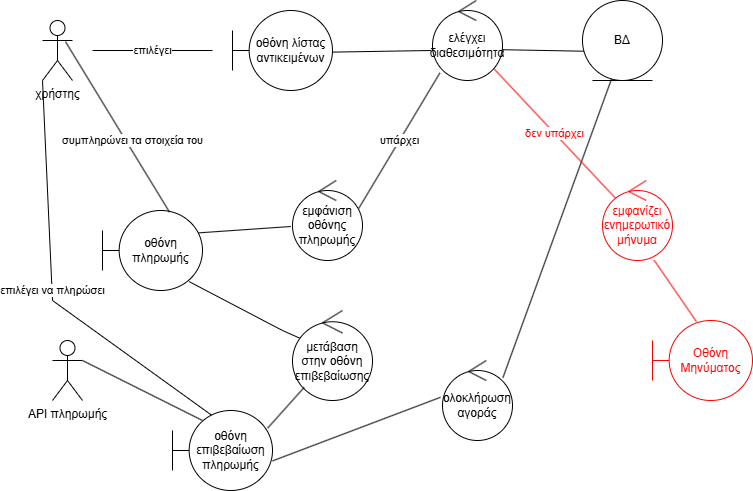

The diagram above was exported from draw.io. Its source (the exported page's mxGraphModel, read from the mxfile embedded in the PNG):
<mxGraphModel dx="1869" dy="527" grid="1" gridSize="10" guides="1" tooltips="1" connect="1" arrows="1" fold="1" page="1" pageScale="1" pageWidth="827" pageHeight="1169" math="0" shadow="0">
  <root>
    <mxCell id="0" />
    <mxCell id="1" parent="0" />
    <mxCell id="Bi7qytgdf60fk5kuqEqs-1" value="χρήστης" style="shape=umlActor;verticalLabelPosition=bottom;verticalAlign=top;html=1;outlineConnect=0;" parent="1" vertex="1">
      <mxGeometry x="40" y="60" width="30" height="60" as="geometry" />
    </mxCell>
    <mxCell id="Bi7qytgdf60fk5kuqEqs-14" value="επιλέγει" style="endArrow=none;html=1;rounded=0;" parent="1" edge="1">
      <mxGeometry width="50" height="50" relative="1" as="geometry">
        <mxPoint x="210" y="90" as="sourcePoint" />
        <mxPoint x="90" y="90" as="targetPoint" />
      </mxGeometry>
    </mxCell>
    <mxCell id="Bi7qytgdf60fk5kuqEqs-19" value="" style="endArrow=none;html=1;rounded=0;entryX=0.075;entryY=0.635;entryDx=0;entryDy=0;entryPerimeter=0;exitX=0.997;exitY=0.615;exitDx=0;exitDy=0;exitPerimeter=0;" parent="1" source="Bi7qytgdf60fk5kuqEqs-61" target="Bi7qytgdf60fk5kuqEqs-65" edge="1">
      <mxGeometry width="50" height="50" relative="1" as="geometry">
        <mxPoint x="510" y="88" as="sourcePoint" />
        <mxPoint x="584" y="88.39999999999998" as="targetPoint" />
      </mxGeometry>
    </mxCell>
    <mxCell id="Bi7qytgdf60fk5kuqEqs-20" value="" style="endArrow=none;html=1;rounded=0;exitX=1.008;exitY=0.52;exitDx=0;exitDy=0;entryX=-0.02;entryY=0.625;entryDx=0;entryDy=0;entryPerimeter=0;exitPerimeter=0;" parent="1" source="Bi7qytgdf60fk5kuqEqs-62" target="Bi7qytgdf60fk5kuqEqs-61" edge="1">
      <mxGeometry width="50" height="50" relative="1" as="geometry">
        <mxPoint x="340" y="90" as="sourcePoint" />
        <mxPoint x="420" y="90" as="targetPoint" />
      </mxGeometry>
    </mxCell>
    <mxCell id="Bi7qytgdf60fk5kuqEqs-23" value="υπάρχει" style="endArrow=none;html=1;rounded=0;exitX=0.949;exitY=0.345;exitDx=0;exitDy=0;exitPerimeter=0;entryX=0.106;entryY=0.905;entryDx=0;entryDy=0;entryPerimeter=0;" parent="1" source="Bi7qytgdf60fk5kuqEqs-60" target="Bi7qytgdf60fk5kuqEqs-61" edge="1">
      <mxGeometry width="50" height="50" relative="1" as="geometry">
        <mxPoint x="361.1999999999998" y="255.60000000000002" as="sourcePoint" />
        <mxPoint x="439.5736342695409" y="124.39133005638496" as="targetPoint" />
      </mxGeometry>
    </mxCell>
    <mxCell id="Bi7qytgdf60fk5kuqEqs-29" value="" style="endArrow=none;html=1;rounded=0;exitX=0.956;exitY=0.28;exitDx=0;exitDy=0;exitPerimeter=0;entryX=-0.023;entryY=0.575;entryDx=0;entryDy=0;entryPerimeter=0;" parent="1" source="Bi7qytgdf60fk5kuqEqs-63" target="Bi7qytgdf60fk5kuqEqs-60" edge="1">
      <mxGeometry width="50" height="50" relative="1" as="geometry">
        <mxPoint x="219.5999999999999" y="269.20000000000005" as="sourcePoint" />
        <mxPoint x="280.0339666763307" y="268.35191615160124" as="targetPoint" />
      </mxGeometry>
    </mxCell>
    <mxCell id="Bi7qytgdf60fk5kuqEqs-33" value="" style="endArrow=none;html=1;rounded=0;exitX=0.868;exitY=0.89;exitDx=0;exitDy=0;exitPerimeter=0;entryX=0.1;entryY=0.311;entryDx=0;entryDy=0;entryPerimeter=0;" parent="1" source="Bi7qytgdf60fk5kuqEqs-63" target="Bi7qytgdf60fk5kuqEqs-51" edge="1">
      <mxGeometry width="50" height="50" relative="1" as="geometry">
        <mxPoint x="194.4000000000001" y="317.20000000000005" as="sourcePoint" />
        <mxPoint x="330" y="400" as="targetPoint" />
        <Array as="points">
          <mxPoint x="280" y="370" />
        </Array>
      </mxGeometry>
    </mxCell>
    <mxCell id="Bi7qytgdf60fk5kuqEqs-34" value="" style="endArrow=none;html=1;rounded=0;entryX=0.365;entryY=0.975;entryDx=0;entryDy=0;exitX=0.863;exitY=0.215;exitDx=0;exitDy=0;exitPerimeter=0;entryPerimeter=0;" parent="1" source="Bi7qytgdf60fk5kuqEqs-56" target="Bi7qytgdf60fk5kuqEqs-65" edge="1">
      <mxGeometry width="50" height="50" relative="1" as="geometry">
        <mxPoint x="451.5999999999999" y="384.4" as="sourcePoint" />
        <mxPoint x="620" y="120" as="targetPoint" />
      </mxGeometry>
    </mxCell>
    <mxCell id="Bi7qytgdf60fk5kuqEqs-39" value="" style="endArrow=none;html=1;rounded=0;exitX=1;exitY=0.3333333333333333;exitDx=0;exitDy=0;exitPerimeter=0;entryX=0.3;entryY=0.125;entryDx=0;entryDy=0;entryPerimeter=0;" parent="1" source="Bi7qytgdf60fk5kuqEqs-53" target="Bi7qytgdf60fk5kuqEqs-52" edge="1">
      <mxGeometry width="50" height="50" relative="1" as="geometry">
        <mxPoint x="39.999999999999886" y="414" as="sourcePoint" />
        <mxPoint x="152.39999999999998" y="420" as="targetPoint" />
      </mxGeometry>
    </mxCell>
    <mxCell id="Bi7qytgdf60fk5kuqEqs-42" value="δεν υπάρχει" style="endArrow=none;html=1;rounded=0;strokeColor=#FF0000;fontColor=#FF0000;entryX=0.189;entryY=0.225;entryDx=0;entryDy=0;entryPerimeter=0;" parent="1" source="Bi7qytgdf60fk5kuqEqs-61" target="Bi7qytgdf60fk5kuqEqs-59" edge="1">
      <mxGeometry width="50" height="50" relative="1" as="geometry">
        <mxPoint x="502.4000000000001" y="101.60000000000002" as="sourcePoint" />
        <mxPoint x="590" y="260" as="targetPoint" />
      </mxGeometry>
    </mxCell>
    <mxCell id="Bi7qytgdf60fk5kuqEqs-46" value="" style="endArrow=none;html=1;rounded=0;strokeColor=#FF0000;entryX=0.737;entryY=0.995;entryDx=0;entryDy=0;entryPerimeter=0;exitX=0.44;exitY=0.015;exitDx=0;exitDy=0;exitPerimeter=0;" parent="1" source="Bi7qytgdf60fk5kuqEqs-64" target="Bi7qytgdf60fk5kuqEqs-59" edge="1">
      <mxGeometry width="50" height="50" relative="1" as="geometry">
        <mxPoint x="686.5212971415585" y="347.6155822642186" as="sourcePoint" />
        <mxPoint x="660" y="300" as="targetPoint" />
      </mxGeometry>
    </mxCell>
    <mxCell id="Bi7qytgdf60fk5kuqEqs-48" value="επιλέγει να πληρώσει" style="endArrow=none;html=1;rounded=0;exitX=0;exitY=1;exitDx=0;exitDy=0;exitPerimeter=0;entryX=0.426;entryY=0.09;entryDx=0;entryDy=0;entryPerimeter=0;" parent="1" source="Bi7qytgdf60fk5kuqEqs-1" target="Bi7qytgdf60fk5kuqEqs-52" edge="1">
      <mxGeometry width="50" height="50" relative="1" as="geometry">
        <mxPoint x="70" y="160" as="sourcePoint" />
        <mxPoint x="70" y="340" as="targetPoint" />
        <Array as="points">
          <mxPoint x="50" y="340" />
        </Array>
      </mxGeometry>
    </mxCell>
    <mxCell id="Bi7qytgdf60fk5kuqEqs-51" value="μετάβαση στην οθόνη επιβεβαίωσης" style="ellipse;shape=umlControl;whiteSpace=wrap;html=1;" parent="1" vertex="1">
      <mxGeometry x="290" y="350" width="80" height="90" as="geometry" />
    </mxCell>
    <mxCell id="Bi7qytgdf60fk5kuqEqs-52" value="οθόνη επιβεβαίωση πληρωμής" style="shape=umlBoundary;whiteSpace=wrap;html=1;" parent="1" vertex="1">
      <mxGeometry x="170" y="450" width="100" height="80" as="geometry" />
    </mxCell>
    <mxCell id="Bi7qytgdf60fk5kuqEqs-53" value="API πληρωμής" style="shape=umlActor;verticalLabelPosition=bottom;verticalAlign=top;html=1;" parent="1" vertex="1">
      <mxGeometry x="50" y="380" width="30" height="60" as="geometry" />
    </mxCell>
    <mxCell id="Bi7qytgdf60fk5kuqEqs-54" value="" style="endArrow=none;html=1;rounded=0;exitX=0.952;exitY=0.22;exitDx=0;exitDy=0;exitPerimeter=0;" parent="1" source="Bi7qytgdf60fk5kuqEqs-52" target="Bi7qytgdf60fk5kuqEqs-51" edge="1">
      <mxGeometry width="50" height="50" relative="1" as="geometry">
        <mxPoint x="270" y="490" as="sourcePoint" />
        <mxPoint x="320" y="440" as="targetPoint" />
      </mxGeometry>
    </mxCell>
    <mxCell id="Bi7qytgdf60fk5kuqEqs-56" value="ολοκλήρωση αγοράς" style="ellipse;shape=umlControl;whiteSpace=wrap;html=1;" parent="1" vertex="1">
      <mxGeometry x="440" y="400" width="70" height="80" as="geometry" />
    </mxCell>
    <mxCell id="Bi7qytgdf60fk5kuqEqs-57" value="" style="endArrow=none;html=1;rounded=0;exitX=1;exitY=0.63;exitDx=0;exitDy=0;exitPerimeter=0;entryX=-0.029;entryY=0.46;entryDx=0;entryDy=0;entryPerimeter=0;" parent="1" source="Bi7qytgdf60fk5kuqEqs-52" target="Bi7qytgdf60fk5kuqEqs-56" edge="1">
      <mxGeometry width="50" height="50" relative="1" as="geometry">
        <mxPoint x="310" y="570" as="sourcePoint" />
        <mxPoint x="360" y="520" as="targetPoint" />
      </mxGeometry>
    </mxCell>
    <mxCell id="Bi7qytgdf60fk5kuqEqs-59" value="εμφανίζει ενημερωτικό μήνυμα" style="ellipse;shape=umlControl;whiteSpace=wrap;html=1;fontColor=#FF0000;strokeColor=#FF0000;" parent="1" vertex="1">
      <mxGeometry x="600" y="220" width="70" height="80" as="geometry" />
    </mxCell>
    <mxCell id="Bi7qytgdf60fk5kuqEqs-60" value="εμφάνιση οθόνης πληρωμής" style="ellipse;shape=umlControl;whiteSpace=wrap;html=1;" parent="1" vertex="1">
      <mxGeometry x="290" y="220" width="70" height="80" as="geometry" />
    </mxCell>
    <mxCell id="Bi7qytgdf60fk5kuqEqs-61" value="ελέγχει διαθεσιμότητα" style="ellipse;shape=umlControl;whiteSpace=wrap;html=1;" parent="1" vertex="1">
      <mxGeometry x="430" y="40" width="70" height="80" as="geometry" />
    </mxCell>
    <mxCell id="Bi7qytgdf60fk5kuqEqs-62" value="οθόνη λίστας αντικειμένων" style="shape=umlBoundary;whiteSpace=wrap;html=1;" parent="1" vertex="1">
      <mxGeometry x="230" y="50" width="100" height="80" as="geometry" />
    </mxCell>
    <mxCell id="Bi7qytgdf60fk5kuqEqs-63" value="οθόνη πληρωμής" style="shape=umlBoundary;whiteSpace=wrap;html=1;" parent="1" vertex="1">
      <mxGeometry x="100" y="250" width="100" height="80" as="geometry" />
    </mxCell>
    <mxCell id="Bi7qytgdf60fk5kuqEqs-64" value="Οθόνη Μηνύματος" style="shape=umlBoundary;whiteSpace=wrap;html=1;fontColor=#FF0000;strokeColor=#FF0000;" parent="1" vertex="1">
      <mxGeometry x="650" y="360" width="100" height="80" as="geometry" />
    </mxCell>
    <mxCell id="Bi7qytgdf60fk5kuqEqs-65" value="ΒΔ" style="ellipse;shape=umlEntity;whiteSpace=wrap;html=1;" parent="1" vertex="1">
      <mxGeometry x="580" y="40" width="80" height="80" as="geometry" />
    </mxCell>
    <mxCell id="Bi7qytgdf60fk5kuqEqs-66" value="συμπληρώνει τα στοιχεία του" style="endArrow=none;html=1;rounded=0;exitX=0.767;exitY=0.353;exitDx=0;exitDy=0;exitPerimeter=0;entryX=0.67;entryY=0.02;entryDx=0;entryDy=0;entryPerimeter=0;" parent="1" source="Bi7qytgdf60fk5kuqEqs-1" target="Bi7qytgdf60fk5kuqEqs-63" edge="1">
      <mxGeometry x="0.1946" y="6" width="50" height="50" relative="1" as="geometry">
        <mxPoint x="90" y="210" as="sourcePoint" />
        <mxPoint x="140" y="160" as="targetPoint" />
        <mxPoint as="offset" />
      </mxGeometry>
    </mxCell>
  </root>
</mxGraphModel>